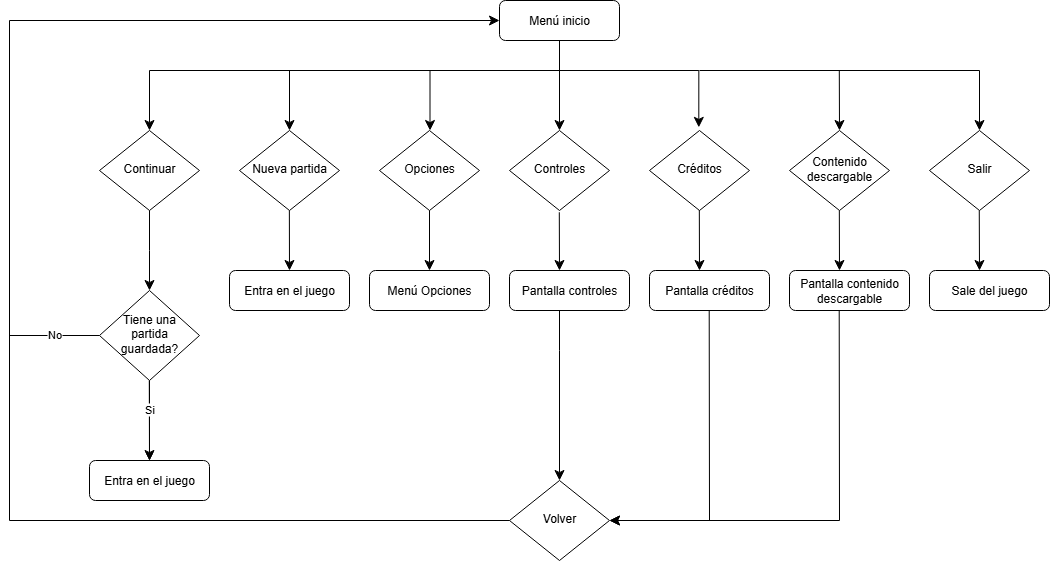

The diagram above was exported from draw.io. Its source (the exported page's mxGraphModel, read from the mxfile embedded in the PNG):
<mxGraphModel dx="2215" dy="584" grid="1" gridSize="10" guides="1" tooltips="1" connect="1" arrows="1" fold="1" page="1" pageScale="1" pageWidth="827" pageHeight="1169" math="0" shadow="0">
  <root>
    <mxCell id="WIyWlLk6GJQsqaUBKTNV-0" />
    <mxCell id="WIyWlLk6GJQsqaUBKTNV-1" parent="WIyWlLk6GJQsqaUBKTNV-0" />
    <mxCell id="WIyWlLk6GJQsqaUBKTNV-6" value="Continuar" style="rhombus;whiteSpace=wrap;html=1;shadow=0;fontFamily=Helvetica;fontSize=12;align=center;strokeWidth=1;spacing=6;spacingTop=-4;" parent="WIyWlLk6GJQsqaUBKTNV-1" vertex="1">
      <mxGeometry x="-60" y="180" width="100" height="80" as="geometry" />
    </mxCell>
    <mxCell id="WIyWlLk6GJQsqaUBKTNV-7" value="Entra en el juego" style="rounded=1;whiteSpace=wrap;html=1;fontSize=12;glass=0;strokeWidth=1;shadow=0;" parent="WIyWlLk6GJQsqaUBKTNV-1" vertex="1">
      <mxGeometry x="-70" y="510" width="120" height="40" as="geometry" />
    </mxCell>
    <mxCell id="WIyWlLk6GJQsqaUBKTNV-10" value="Controles" style="rhombus;whiteSpace=wrap;html=1;shadow=0;fontFamily=Helvetica;fontSize=12;align=center;strokeWidth=1;spacing=6;spacingTop=-4;" parent="WIyWlLk6GJQsqaUBKTNV-1" vertex="1">
      <mxGeometry x="350" y="180" width="100" height="80" as="geometry" />
    </mxCell>
    <mxCell id="WIyWlLk6GJQsqaUBKTNV-12" value="Menú Opciones" style="rounded=1;whiteSpace=wrap;html=1;fontSize=12;glass=0;strokeWidth=1;shadow=0;" parent="WIyWlLk6GJQsqaUBKTNV-1" vertex="1">
      <mxGeometry x="210" y="320" width="120" height="40" as="geometry" />
    </mxCell>
    <mxCell id="a2mobL7SJAtvGAaPJWoc-8" value="" style="edgeStyle=segmentEdgeStyle;endArrow=classic;html=1;curved=0;rounded=0;endSize=8;startSize=8;entryX=0.5;entryY=0;entryDx=0;entryDy=0;" parent="WIyWlLk6GJQsqaUBKTNV-1" target="WIyWlLk6GJQsqaUBKTNV-6" edge="1">
      <mxGeometry width="50" height="50" relative="1" as="geometry">
        <mxPoint x="430" y="90" as="sourcePoint" />
        <mxPoint x="230" y="60" as="targetPoint" />
        <Array as="points">
          <mxPoint x="400" y="90" />
          <mxPoint x="400" y="120" />
          <mxPoint x="-10" y="120" />
        </Array>
      </mxGeometry>
    </mxCell>
    <mxCell id="a2mobL7SJAtvGAaPJWoc-9" value="" style="edgeStyle=segmentEdgeStyle;endArrow=classic;html=1;curved=0;rounded=0;endSize=8;startSize=8;entryX=0.5;entryY=0;entryDx=0;entryDy=0;exitX=0.5;exitY=1;exitDx=0;exitDy=0;" parent="WIyWlLk6GJQsqaUBKTNV-1" source="a2mobL7SJAtvGAaPJWoc-10" target="WIyWlLk6GJQsqaUBKTNV-10" edge="1">
      <mxGeometry width="50" height="50" relative="1" as="geometry">
        <mxPoint x="433.5" y="98.74000000000001" as="sourcePoint" />
        <mxPoint x="510" y="130" as="targetPoint" />
        <Array as="points">
          <mxPoint x="400" y="100" />
          <mxPoint x="400" y="100" />
        </Array>
      </mxGeometry>
    </mxCell>
    <mxCell id="a2mobL7SJAtvGAaPJWoc-10" value="Menú inicio" style="rounded=1;whiteSpace=wrap;html=1;fontSize=12;glass=0;strokeWidth=1;shadow=0;" parent="WIyWlLk6GJQsqaUBKTNV-1" vertex="1">
      <mxGeometry x="340" y="50" width="120" height="40" as="geometry" />
    </mxCell>
    <mxCell id="a2mobL7SJAtvGAaPJWoc-11" value="Pantalla controles" style="rounded=1;whiteSpace=wrap;html=1;fontSize=12;glass=0;strokeWidth=1;shadow=0;" parent="WIyWlLk6GJQsqaUBKTNV-1" vertex="1">
      <mxGeometry x="350" y="320" width="120" height="40" as="geometry" />
    </mxCell>
    <mxCell id="a2mobL7SJAtvGAaPJWoc-12" value="" style="edgeStyle=elbowEdgeStyle;elbow=horizontal;endArrow=classic;html=1;curved=0;rounded=0;endSize=8;startSize=8;exitX=0.498;exitY=1.022;exitDx=0;exitDy=0;exitPerimeter=0;" parent="WIyWlLk6GJQsqaUBKTNV-1" source="WIyWlLk6GJQsqaUBKTNV-10" edge="1">
      <mxGeometry width="50" height="50" relative="1" as="geometry">
        <mxPoint x="240" y="300" as="sourcePoint" />
        <mxPoint x="400" y="320" as="targetPoint" />
        <Array as="points">
          <mxPoint x="400" y="290" />
        </Array>
      </mxGeometry>
    </mxCell>
    <mxCell id="a2mobL7SJAtvGAaPJWoc-13" value="" style="edgeStyle=elbowEdgeStyle;elbow=horizontal;endArrow=classic;html=1;curved=0;rounded=0;endSize=8;startSize=8;exitX=0.5;exitY=1;exitDx=0;exitDy=0;" parent="WIyWlLk6GJQsqaUBKTNV-1" target="vswbXOBdpTYj-6y7JWUL-9" edge="1" source="WIyWlLk6GJQsqaUBKTNV-6">
      <mxGeometry width="50" height="50" relative="1" as="geometry">
        <mxPoint x="99.86000000000001" y="250" as="sourcePoint" />
        <mxPoint x="99.86000000000001" y="318" as="targetPoint" />
      </mxGeometry>
    </mxCell>
    <mxCell id="a2mobL7SJAtvGAaPJWoc-17" value="Opciones" style="rhombus;whiteSpace=wrap;html=1;shadow=0;fontFamily=Helvetica;fontSize=12;align=center;strokeWidth=1;spacing=6;spacingTop=-4;" parent="WIyWlLk6GJQsqaUBKTNV-1" vertex="1">
      <mxGeometry x="220" y="180" width="100" height="80" as="geometry" />
    </mxCell>
    <mxCell id="a2mobL7SJAtvGAaPJWoc-18" value="" style="edgeStyle=elbowEdgeStyle;elbow=horizontal;endArrow=classic;html=1;curved=0;rounded=0;endSize=8;startSize=8;entryX=0.5;entryY=0;entryDx=0;entryDy=0;" parent="WIyWlLk6GJQsqaUBKTNV-1" edge="1">
      <mxGeometry width="50" height="50" relative="1" as="geometry">
        <mxPoint x="270" y="260" as="sourcePoint" />
        <mxPoint x="269.95" y="320" as="targetPoint" />
      </mxGeometry>
    </mxCell>
    <mxCell id="a2mobL7SJAtvGAaPJWoc-19" value="" style="edgeStyle=elbowEdgeStyle;elbow=horizontal;endArrow=classic;html=1;curved=0;rounded=0;endSize=8;startSize=8;" parent="WIyWlLk6GJQsqaUBKTNV-1" edge="1">
      <mxGeometry width="50" height="50" relative="1" as="geometry">
        <mxPoint x="450" y="120" as="sourcePoint" />
        <mxPoint x="270" y="180" as="targetPoint" />
        <Array as="points">
          <mxPoint x="270.5" y="150" />
        </Array>
      </mxGeometry>
    </mxCell>
    <mxCell id="a2mobL7SJAtvGAaPJWoc-20" value="Contenido descargable" style="rhombus;whiteSpace=wrap;html=1;shadow=0;fontFamily=Helvetica;fontSize=12;align=center;strokeWidth=1;spacing=6;spacingTop=-4;" parent="WIyWlLk6GJQsqaUBKTNV-1" vertex="1">
      <mxGeometry x="630" y="180" width="100" height="80" as="geometry" />
    </mxCell>
    <mxCell id="a2mobL7SJAtvGAaPJWoc-21" value="Salir" style="rhombus;whiteSpace=wrap;html=1;shadow=0;fontFamily=Helvetica;fontSize=12;align=center;strokeWidth=1;spacing=6;spacingTop=-4;" parent="WIyWlLk6GJQsqaUBKTNV-1" vertex="1">
      <mxGeometry x="770" y="180" width="100" height="80" as="geometry" />
    </mxCell>
    <mxCell id="a2mobL7SJAtvGAaPJWoc-22" value="Pantalla créditos" style="rounded=1;whiteSpace=wrap;html=1;fontSize=12;glass=0;strokeWidth=1;shadow=0;" parent="WIyWlLk6GJQsqaUBKTNV-1" vertex="1">
      <mxGeometry x="490" y="320" width="120" height="40" as="geometry" />
    </mxCell>
    <mxCell id="a2mobL7SJAtvGAaPJWoc-23" value="Pantalla contenido descargable" style="rounded=1;whiteSpace=wrap;html=1;fontSize=12;glass=0;strokeWidth=1;shadow=0;" parent="WIyWlLk6GJQsqaUBKTNV-1" vertex="1">
      <mxGeometry x="630" y="320" width="120" height="40" as="geometry" />
    </mxCell>
    <mxCell id="a2mobL7SJAtvGAaPJWoc-24" value="" style="edgeStyle=elbowEdgeStyle;elbow=horizontal;endArrow=classic;html=1;curved=0;rounded=0;endSize=8;startSize=8;entryX=0.5;entryY=0;entryDx=0;entryDy=0;exitX=0.498;exitY=1.022;exitDx=0;exitDy=0;exitPerimeter=0;" parent="WIyWlLk6GJQsqaUBKTNV-1" edge="1">
      <mxGeometry width="50" height="50" relative="1" as="geometry">
        <mxPoint x="539.8000000000001" y="250" as="sourcePoint" />
        <mxPoint x="539.94" y="320" as="targetPoint" />
      </mxGeometry>
    </mxCell>
    <mxCell id="a2mobL7SJAtvGAaPJWoc-25" value="" style="edgeStyle=elbowEdgeStyle;elbow=horizontal;endArrow=classic;html=1;curved=0;rounded=0;endSize=8;startSize=8;exitX=0.498;exitY=1.022;exitDx=0;exitDy=0;exitPerimeter=0;" parent="WIyWlLk6GJQsqaUBKTNV-1" edge="1">
      <mxGeometry width="50" height="50" relative="1" as="geometry">
        <mxPoint x="679.8100000000001" y="120" as="sourcePoint" />
        <mxPoint x="680" y="180" as="targetPoint" />
      </mxGeometry>
    </mxCell>
    <mxCell id="a2mobL7SJAtvGAaPJWoc-26" value="" style="edgeStyle=segmentEdgeStyle;endArrow=classic;html=1;curved=0;rounded=0;endSize=8;startSize=8;entryX=0.493;entryY=-0.039;entryDx=0;entryDy=0;entryPerimeter=0;" parent="WIyWlLk6GJQsqaUBKTNV-1" edge="1" target="vswbXOBdpTYj-6y7JWUL-1">
      <mxGeometry width="50" height="50" relative="1" as="geometry">
        <mxPoint x="390" y="120" as="sourcePoint" />
        <mxPoint x="539.71" y="170" as="targetPoint" />
        <Array as="points">
          <mxPoint x="539" y="120" />
        </Array>
      </mxGeometry>
    </mxCell>
    <mxCell id="a2mobL7SJAtvGAaPJWoc-27" value="" style="edgeStyle=segmentEdgeStyle;endArrow=classic;html=1;curved=0;rounded=0;endSize=8;startSize=8;entryX=0.5;entryY=0;entryDx=0;entryDy=0;" parent="WIyWlLk6GJQsqaUBKTNV-1" edge="1" target="a2mobL7SJAtvGAaPJWoc-21">
      <mxGeometry width="50" height="50" relative="1" as="geometry">
        <mxPoint x="540" y="120" as="sourcePoint" />
        <mxPoint x="699.71" y="170" as="targetPoint" />
        <Array as="points">
          <mxPoint x="820" y="120" />
        </Array>
      </mxGeometry>
    </mxCell>
    <mxCell id="IbzktdQeWbX2AW9O2ktE-0" value="Volver" style="rhombus;whiteSpace=wrap;html=1;shadow=0;fontFamily=Helvetica;fontSize=12;align=center;strokeWidth=1;spacing=6;spacingTop=-4;" parent="WIyWlLk6GJQsqaUBKTNV-1" vertex="1">
      <mxGeometry x="350" y="530" width="100" height="80" as="geometry" />
    </mxCell>
    <mxCell id="IbzktdQeWbX2AW9O2ktE-1" value="" style="edgeStyle=elbowEdgeStyle;elbow=horizontal;endArrow=classic;html=1;curved=0;rounded=0;endSize=8;startSize=8;exitX=0.498;exitY=1.022;exitDx=0;exitDy=0;exitPerimeter=0;" parent="WIyWlLk6GJQsqaUBKTNV-1" target="IbzktdQeWbX2AW9O2ktE-0" edge="1">
      <mxGeometry width="50" height="50" relative="1" as="geometry">
        <mxPoint x="549.71" y="360" as="sourcePoint" />
        <mxPoint x="549.95" y="420" as="targetPoint" />
        <Array as="points">
          <mxPoint x="550" y="410" />
        </Array>
      </mxGeometry>
    </mxCell>
    <mxCell id="IbzktdQeWbX2AW9O2ktE-5" value="" style="edgeStyle=segmentEdgeStyle;endArrow=classic;html=1;curved=0;rounded=0;endSize=8;startSize=8;exitX=0.5;exitY=1;exitDx=0;exitDy=0;entryX=0.5;entryY=0;entryDx=0;entryDy=0;" parent="WIyWlLk6GJQsqaUBKTNV-1" source="a2mobL7SJAtvGAaPJWoc-11" target="IbzktdQeWbX2AW9O2ktE-0" edge="1">
      <mxGeometry width="50" height="50" relative="1" as="geometry">
        <mxPoint x="325.14" y="360" as="sourcePoint" />
        <mxPoint x="250" y="420" as="targetPoint" />
        <Array as="points">
          <mxPoint x="400" y="400" />
          <mxPoint x="400" y="400" />
        </Array>
      </mxGeometry>
    </mxCell>
    <mxCell id="IbzktdQeWbX2AW9O2ktE-6" value="" style="edgeStyle=segmentEdgeStyle;endArrow=classic;html=1;curved=0;rounded=0;endSize=8;startSize=8;exitX=0;exitY=0.5;exitDx=0;exitDy=0;entryX=0;entryY=0.5;entryDx=0;entryDy=0;" parent="WIyWlLk6GJQsqaUBKTNV-1" source="IbzktdQeWbX2AW9O2ktE-0" target="a2mobL7SJAtvGAaPJWoc-10" edge="1">
      <mxGeometry width="50" height="50" relative="1" as="geometry">
        <mxPoint x="189.97000000000003" y="440" as="sourcePoint" />
        <mxPoint x="39.97000000000003" y="500" as="targetPoint" />
        <Array as="points">
          <mxPoint x="-150" y="570" />
          <mxPoint x="-150" y="70" />
        </Array>
      </mxGeometry>
    </mxCell>
    <mxCell id="vswbXOBdpTYj-6y7JWUL-0" value="Nueva partida" style="rhombus;whiteSpace=wrap;html=1;shadow=0;fontFamily=Helvetica;fontSize=12;align=center;strokeWidth=1;spacing=6;spacingTop=-4;" vertex="1" parent="WIyWlLk6GJQsqaUBKTNV-1">
      <mxGeometry x="80" y="180" width="100" height="80" as="geometry" />
    </mxCell>
    <mxCell id="vswbXOBdpTYj-6y7JWUL-1" value="Créditos" style="rhombus;whiteSpace=wrap;html=1;shadow=0;fontFamily=Helvetica;fontSize=12;align=center;strokeWidth=1;spacing=6;spacingTop=-4;" vertex="1" parent="WIyWlLk6GJQsqaUBKTNV-1">
      <mxGeometry x="490" y="180" width="100" height="80" as="geometry" />
    </mxCell>
    <mxCell id="vswbXOBdpTYj-6y7JWUL-2" value="" style="edgeStyle=elbowEdgeStyle;elbow=horizontal;endArrow=classic;html=1;curved=0;rounded=0;endSize=8;startSize=8;" edge="1" parent="WIyWlLk6GJQsqaUBKTNV-1">
      <mxGeometry width="50" height="50" relative="1" as="geometry">
        <mxPoint x="330" y="120" as="sourcePoint" />
        <mxPoint x="130" y="180" as="targetPoint" />
        <Array as="points">
          <mxPoint x="130" y="150" />
        </Array>
      </mxGeometry>
    </mxCell>
    <mxCell id="vswbXOBdpTYj-6y7JWUL-3" value="Entra en el juego" style="rounded=1;whiteSpace=wrap;html=1;fontSize=12;glass=0;strokeWidth=1;shadow=0;" vertex="1" parent="WIyWlLk6GJQsqaUBKTNV-1">
      <mxGeometry x="70" y="320" width="120" height="40" as="geometry" />
    </mxCell>
    <mxCell id="vswbXOBdpTYj-6y7JWUL-4" value="Sale del juego" style="rounded=1;whiteSpace=wrap;html=1;fontSize=12;glass=0;strokeWidth=1;shadow=0;" vertex="1" parent="WIyWlLk6GJQsqaUBKTNV-1">
      <mxGeometry x="770" y="320" width="120" height="40" as="geometry" />
    </mxCell>
    <mxCell id="vswbXOBdpTYj-6y7JWUL-5" value="" style="edgeStyle=elbowEdgeStyle;elbow=horizontal;endArrow=classic;html=1;curved=0;rounded=0;endSize=8;startSize=8;exitX=0.498;exitY=1.022;exitDx=0;exitDy=0;exitPerimeter=0;" edge="1" parent="WIyWlLk6GJQsqaUBKTNV-1">
      <mxGeometry width="50" height="50" relative="1" as="geometry">
        <mxPoint x="679.84" y="260" as="sourcePoint" />
        <mxPoint x="680.03" y="320" as="targetPoint" />
      </mxGeometry>
    </mxCell>
    <mxCell id="vswbXOBdpTYj-6y7JWUL-6" value="" style="edgeStyle=elbowEdgeStyle;elbow=horizontal;endArrow=classic;html=1;curved=0;rounded=0;endSize=8;startSize=8;exitX=0.498;exitY=1.022;exitDx=0;exitDy=0;exitPerimeter=0;" edge="1" parent="WIyWlLk6GJQsqaUBKTNV-1">
      <mxGeometry width="50" height="50" relative="1" as="geometry">
        <mxPoint x="819.77" y="260" as="sourcePoint" />
        <mxPoint x="819.9599999999999" y="320" as="targetPoint" />
      </mxGeometry>
    </mxCell>
    <mxCell id="vswbXOBdpTYj-6y7JWUL-7" value="" style="edgeStyle=elbowEdgeStyle;elbow=horizontal;endArrow=classic;html=1;curved=0;rounded=0;endSize=8;startSize=8;exitX=0.498;exitY=1.022;exitDx=0;exitDy=0;exitPerimeter=0;" edge="1" parent="WIyWlLk6GJQsqaUBKTNV-1">
      <mxGeometry width="50" height="50" relative="1" as="geometry">
        <mxPoint x="129.86" y="260" as="sourcePoint" />
        <mxPoint x="130.04999999999995" y="320" as="targetPoint" />
      </mxGeometry>
    </mxCell>
    <mxCell id="vswbXOBdpTYj-6y7JWUL-8" value="" style="edgeStyle=elbowEdgeStyle;elbow=horizontal;endArrow=classic;html=1;curved=0;rounded=0;endSize=8;startSize=8;exitX=0.498;exitY=1.022;exitDx=0;exitDy=0;exitPerimeter=0;" edge="1" parent="WIyWlLk6GJQsqaUBKTNV-1">
      <mxGeometry width="50" height="50" relative="1" as="geometry">
        <mxPoint x="679.71" y="360" as="sourcePoint" />
        <mxPoint x="450" y="570" as="targetPoint" />
        <Array as="points">
          <mxPoint x="680" y="410" />
        </Array>
      </mxGeometry>
    </mxCell>
    <mxCell id="vswbXOBdpTYj-6y7JWUL-12" value="" style="edgeStyle=orthogonalEdgeStyle;rounded=0;orthogonalLoop=1;jettySize=auto;html=1;" edge="1" parent="WIyWlLk6GJQsqaUBKTNV-1" source="vswbXOBdpTYj-6y7JWUL-9" target="WIyWlLk6GJQsqaUBKTNV-7">
      <mxGeometry relative="1" as="geometry" />
    </mxCell>
    <mxCell id="vswbXOBdpTYj-6y7JWUL-9" value="Tiene una partida guardada?" style="rhombus;whiteSpace=wrap;html=1;shadow=0;fontFamily=Helvetica;fontSize=12;align=center;strokeWidth=1;spacing=6;spacingTop=-4;" vertex="1" parent="WIyWlLk6GJQsqaUBKTNV-1">
      <mxGeometry x="-60" y="340" width="100" height="90" as="geometry" />
    </mxCell>
    <mxCell id="vswbXOBdpTYj-6y7JWUL-10" value="" style="edgeStyle=elbowEdgeStyle;elbow=horizontal;endArrow=classic;html=1;curved=0;rounded=0;endSize=8;startSize=8;exitX=0.5;exitY=1;exitDx=0;exitDy=0;" edge="1" parent="WIyWlLk6GJQsqaUBKTNV-1">
      <mxGeometry width="50" height="50" relative="1" as="geometry">
        <mxPoint x="-10.2" y="430" as="sourcePoint" />
        <mxPoint x="-10.2" y="510" as="targetPoint" />
      </mxGeometry>
    </mxCell>
    <mxCell id="vswbXOBdpTYj-6y7JWUL-11" value="Si" style="edgeLabel;html=1;align=center;verticalAlign=middle;resizable=0;points=[];" vertex="1" connectable="0" parent="vswbXOBdpTYj-6y7JWUL-10">
      <mxGeometry x="-0.2667" relative="1" as="geometry">
        <mxPoint as="offset" />
      </mxGeometry>
    </mxCell>
    <mxCell id="vswbXOBdpTYj-6y7JWUL-15" value="" style="endArrow=none;html=1;rounded=0;entryX=0;entryY=0.5;entryDx=0;entryDy=0;" edge="1" parent="WIyWlLk6GJQsqaUBKTNV-1" target="vswbXOBdpTYj-6y7JWUL-9">
      <mxGeometry width="50" height="50" relative="1" as="geometry">
        <mxPoint x="-150" y="385" as="sourcePoint" />
        <mxPoint x="-100" y="370" as="targetPoint" />
      </mxGeometry>
    </mxCell>
    <mxCell id="vswbXOBdpTYj-6y7JWUL-16" value="No" style="edgeLabel;html=1;align=center;verticalAlign=middle;resizable=0;points=[];" vertex="1" connectable="0" parent="vswbXOBdpTYj-6y7JWUL-15">
      <mxGeometry x="-0.0248" y="1" relative="1" as="geometry">
        <mxPoint as="offset" />
      </mxGeometry>
    </mxCell>
  </root>
</mxGraphModel>